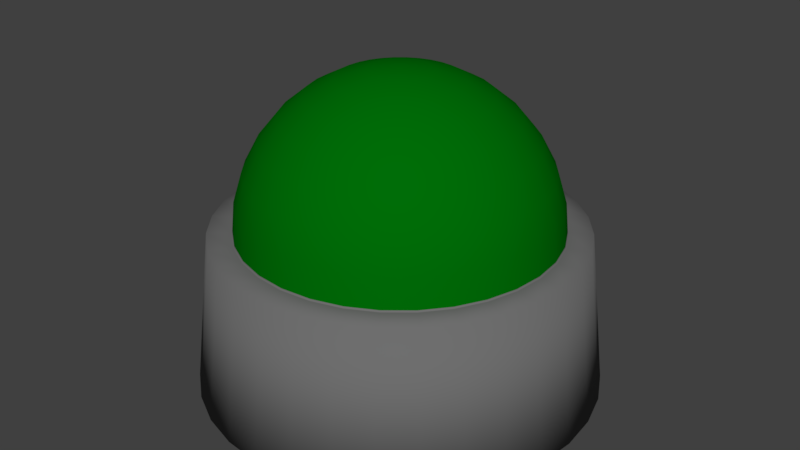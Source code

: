 # Source: LED.blend  (saved by Blender 2.78.0; exported with 4.5.12 LTS)
import bpy
from mathutils import Matrix  # noqa: F401  (used for matrix-valued properties, if any)

bpy.ops.wm.read_factory_settings(use_empty=True)
scene = bpy.context.scene
scene.name = 'Scene'

# ---- collections
col_collection_1 = bpy.data.collections.new('Collection 1'); scene.collection.children.link(col_collection_1)

# ---- materials (node trees are filled in below, after node groups)
mat_led_on = bpy.data.materials.new('LED on')
mat_led_on.alpha_threshold = 0.0
mat_led_on.use_transparent_shadow = False
mat_led_on.diffuse_color = (0.02473, 0.65, 0.0, 1.0)
mat_led_on.roughness = 0.5
mat_led_off = bpy.data.materials.new('LED off')
mat_led_off.alpha_threshold = 0.0
mat_led_off.use_transparent_shadow = False
mat_led_off.diffuse_color = (0.0, 0.1523, 0.002276, 1.0)
mat_led_off.roughness = 0.5
mat_led_base = bpy.data.materials.new('LED base')
mat_led_base.alpha_threshold = 0.0
mat_led_base.use_transparent_shadow = False
mat_led_base.diffuse_color = (0.1574, 0.1574, 0.1574, 1.0)
mat_led_base.roughness = 0.5

# ---- material node trees

# ---- world
world_world = bpy.data.worlds.new('World'); scene.world = world_world
world_world.color = (0.05088, 0.05088, 0.05088)
world_world.use_sun_shadow = False
world_world.sun_shadow_jitter_overblur = 0.0
world_world.cycles.sampling_method = 'MANUAL'

# ---- meshes
me_sphere = bpy.data.meshes.new('Sphere')
me_sphere.from_pydata([(0.03806, 0.1913, 0.9808), (0.07466, 0.3753, 0.9239), (0.1084, 0.5449, 0.8315), (0.1379, 0.6935, 0.7071), (0.1622, 0.8155, 0.5556), (0.1802, 0.9061, 0.3827), (0.1913, 0.9619, 0.1951), (0.1951, 0.9808, 7.55e-08), (0.07466, 0.1802, 0.9808), (0.1464, 0.3536, 0.9239), (0.2126, 0.5133, 0.8315), (0.2706, 0.6533, 0.7071), (0.3182, 0.7682, 0.5556), (0.3536, 0.8536, 0.3827), (0.3753, 0.9061, 0.1951), (0.3827, 0.9239, 7.55e-08), (0.1084, 0.1622, 0.9808), (0.2126, 0.3182, 0.9239), (0.3087, 0.4619, 0.8315), (0.3928, 0.5879, 0.7071), (0.4619, 0.6913, 0.5556), (0.5133, 0.7682, 0.3827), (0.5449, 0.8155, 0.1951), (0.5556, 0.8315, 7.55e-08), (0.1379, 0.1379, 0.9808), (0.2706, 0.2706, 0.9239), (0.3928, 0.3928, 0.8315), (0.5, 0.5, 0.7071), (0.5879, 0.5879, 0.5556), (0.6533, 0.6533, 0.3827), (0.6935, 0.6935, 0.1951), (0.7071, 0.7071, 7.55e-08), (0.1622, 0.1084, 0.9808), (0.3182, 0.2126, 0.9239), (0.4619, 0.3087, 0.8315), (0.5879, 0.3928, 0.7071), (0.6913, 0.4619, 0.5556), (0.7682, 0.5133, 0.3827), (0.8155, 0.5449, 0.1951), (0.8315, 0.5556, 7.55e-08), (0.1802, 0.07466, 0.9808), (0.3536, 0.1464, 0.9239), (0.5133, 0.2126, 0.8315), (0.6533, 0.2706, 0.7071), (0.7682, 0.3182, 0.5556), (0.8536, 0.3536, 0.3827), (0.9061, 0.3753, 0.1951), (0.9239, 0.3827, 7.55e-08), (0.1913, 0.03806, 0.9808), (0.3753, 0.07466, 0.9239), (0.5449, 0.1084, 0.8315), (0.6935, 0.1379, 0.7071), (0.8155, 0.1622, 0.5556), (0.9061, 0.1802, 0.3827), (0.9619, 0.1913, 0.1951), (0.9808, 0.1951, 7.55e-08), (0.1951, -3.266e-07, 0.9808), (0.3827, -3.192e-07, 0.9239), (0.5556, -3.117e-07, 0.8315), (0.7071, -3.192e-07, 0.7071), (0.8315, -3.341e-07, 0.5556), (0.9239, -2.745e-07, 0.3827), (0.9808, -3.937e-07, 0.1951), (1.0, -3.788e-07, 7.55e-08), (0.1913, -0.03806, 0.9808), (0.3753, -0.07466, 0.9239), (0.5449, -0.1084, 0.8315), (0.6935, -0.138, 0.7071), (0.8155, -0.1622, 0.5556), (0.9061, -0.1802, 0.3827), (0.9619, -0.1913, 0.1951), (0.9808, -0.1951, 7.55e-08), (0.1802, -0.07466, 0.9808), (0.3536, -0.1464, 0.9239), (0.5133, -0.2126, 0.8315), (0.6533, -0.2706, 0.7071), (0.7682, -0.3182, 0.5556), (0.8536, -0.3536, 0.3827), (0.9061, -0.3753, 0.1951), (0.9239, -0.3827, 7.55e-08), (0.1622, -0.1084, 0.9808), (0.3182, -0.2126, 0.9239), (0.4619, -0.3087, 0.8315), (0.5879, -0.3928, 0.7071), (0.6913, -0.4619, 0.5556), (0.7682, -0.5133, 0.3827), (0.8155, -0.5449, 0.1951), (0.8315, -0.5556, 7.55e-08), (0.1379, -0.138, 0.9808), (0.2706, -0.2706, 0.9239), (0.3928, -0.3928, 0.8315), (0.5, -0.5, 0.7071), (0.5879, -0.5879, 0.5556), (0.6533, -0.6533, 0.3827), (0.6935, -0.6935, 0.1951), (0.7071, -0.7071, 7.55e-08), (0.1084, -0.1622, 0.9808), (0.2126, -0.3182, 0.9239), (0.3087, -0.4619, 0.8315), (0.3928, -0.5879, 0.7071), (0.4619, -0.6913, 0.5556), (0.5133, -0.7682, 0.3827), (0.5449, -0.8155, 0.1951), (0.5556, -0.8315, 7.55e-08), (0.07466, -0.1802, 0.9808), (0.1464, -0.3536, 0.9239), (0.2126, -0.5133, 0.8315), (0.2706, -0.6533, 0.7071), (0.3182, -0.7682, 0.5556), (0.3536, -0.8536, 0.3827), (0.3753, -0.9061, 0.1951), (0.3827, -0.9239, 7.55e-08), (0.03806, -0.1913, 0.9808), (0.07466, -0.3753, 0.9239), (0.1084, -0.5449, 0.8315), (0.1379, -0.6935, 0.7071), (0.1622, -0.8155, 0.5556), (0.1802, -0.9061, 0.3827), (0.1913, -0.9619, 0.1951), (0.1951, -0.9808, 7.55e-08), (-7.212e-09, -0.1951, 0.9808), (4.122e-08, -0.3827, 0.9239), (2.632e-08, -0.5556, 0.8315), (-2.584e-08, -0.7071, 0.7071), (-8.544e-08, -0.8315, 0.5556), (6.357e-08, -0.9239, 0.3827), (-8.544e-08, -0.9808, 0.1951), (-1.003e-07, -1.0, 7.55e-08), (-0.03806, -0.1913, 0.9808), (-0.07466, -0.3753, 0.9239), (-0.1084, -0.5449, 0.8315), (-0.1379, -0.6935, 0.7071), (-0.1622, -0.8155, 0.5556), (-0.1802, -0.9061, 0.3827), (-0.1913, -0.9619, 0.1951), (-0.1951, -0.9808, 7.55e-08), (-0.07466, -0.1802, 0.9808), (-0.1464, -0.3536, 0.9239), (-0.2126, -0.5133, 0.8315), (-0.2706, -0.6533, 0.7071), (-0.3182, -0.7682, 0.5556), (-0.3536, -0.8536, 0.3827), (-0.3753, -0.9061, 0.1951), (-0.3827, -0.9239, 7.55e-08), (-1.81e-07, -5.968e-07, 1.0), (-0.1084, -0.1622, 0.9808), (-0.2126, -0.3182, 0.9239), (-0.3087, -0.4619, 0.8315), (-0.3928, -0.5879, 0.7071), (-0.4619, -0.6913, 0.5556), (-0.5133, -0.7682, 0.3827), (-0.5449, -0.8155, 0.1951), (-0.5556, -0.8315, 7.55e-08), (-0.1379, -0.138, 0.9808), (-0.2706, -0.2706, 0.9239), (-0.3928, -0.3928, 0.8315), (-0.5, -0.5, 0.7071), (-0.5879, -0.5879, 0.5556), (-0.6533, -0.6533, 0.3827), (-0.6935, -0.6935, 0.1951), (-0.7071, -0.7071, 7.55e-08), (-0.1622, -0.1084, 0.9808), (-0.3182, -0.2126, 0.9239), (-0.4619, -0.3087, 0.8315), (-0.5879, -0.3928, 0.7071), (-0.6913, -0.4619, 0.5556), (-0.7682, -0.5133, 0.3827), (-0.8155, -0.5449, 0.1951), (-0.8315, -0.5556, 7.55e-08), (-0.1802, -0.07466, 0.9808), (-0.3536, -0.1464, 0.9239), (-0.5133, -0.2126, 0.8315), (-0.6533, -0.2706, 0.7071), (-0.7682, -0.3182, 0.5556), (-0.8536, -0.3536, 0.3827), (-0.9061, -0.3753, 0.1951), (-0.9239, -0.3827, 7.55e-08), (-0.1913, -0.03806, 0.9808), (-0.3753, -0.07466, 0.9239), (-0.5449, -0.1084, 0.8315), (-0.6935, -0.1379, 0.7071), (-0.8155, -0.1622, 0.5556), (-0.9061, -0.1802, 0.3827), (-0.9619, -0.1913, 0.1951), (-0.9808, -0.1951, 7.55e-08), (-0.1951, -3.117e-07, 0.9808), (-0.3827, -2.819e-07, 0.9239), (-0.5556, -2.819e-07, 0.8315), (-0.7071, -1.851e-07, 0.7071), (-0.8315, -1.404e-07, 0.5556), (-0.9239, -3.192e-07, 0.3827), (-0.9808, -9.567e-08, 0.1951), (-1.0, -1.404e-07, 7.55e-08), (-0.1913, 0.03806, 0.9808), (-0.3753, 0.07466, 0.9239), (-0.5449, 0.1084, 0.8315), (-0.6935, 0.1379, 0.7071), (-0.8155, 0.1622, 0.5556), (-0.9061, 0.1802, 0.3827), (-0.9619, 0.1913, 0.1951), (-0.9808, 0.1951, 7.55e-08), (-0.1802, 0.07466, 0.9808), (-0.3536, 0.1464, 0.9239), (-0.5133, 0.2126, 0.8315), (-0.6533, 0.2706, 0.7071), (-0.7682, 0.3182, 0.5556), (-0.8536, 0.3536, 0.3827), (-0.9061, 0.3753, 0.1951), (-0.9239, 0.3827, 7.55e-08), (-0.1622, 0.1084, 0.9808), (-0.3182, 0.2126, 0.9239), (-0.4619, 0.3087, 0.8315), (-0.5879, 0.3928, 0.7071), (-0.6913, 0.4619, 0.5556), (-0.7682, 0.5133, 0.3827), (-0.8155, 0.5449, 0.1951), (-0.8315, 0.5556, 7.55e-08), (-0.1379, 0.1379, 0.9808), (-0.2706, 0.2706, 0.9239), (-0.3928, 0.3928, 0.8315), (-0.5, 0.5, 0.7071), (-0.5879, 0.5879, 0.5556), (-0.6533, 0.6533, 0.3827), (-0.6935, 0.6935, 0.1951), (-0.7071, 0.7071, 7.55e-08), (-0.1084, 0.1622, 0.9808), (-0.2126, 0.3182, 0.9239), (-0.3087, 0.4619, 0.8315), (-0.3928, 0.5879, 0.7071), (-0.4619, 0.6913, 0.5556), (-0.5133, 0.7682, 0.3827), (-0.5449, 0.8155, 0.1951), (-0.5556, 0.8315, 7.55e-08), (-0.07466, 0.1802, 0.9808), (-0.1464, 0.3536, 0.9239), (-0.2126, 0.5133, 0.8315), (-0.2706, 0.6533, 0.7071), (-0.3182, 0.7682, 0.5556), (-0.3536, 0.8536, 0.3827), (-0.3753, 0.9061, 0.1951), (-0.3827, 0.9239, 7.55e-08), (-0.03806, 0.1913, 0.9808), (-0.07466, 0.3753, 0.9239), (-0.1084, 0.5449, 0.8315), (-0.1379, 0.6935, 0.7071), (-0.1622, 0.8155, 0.5556), (-0.1802, 0.9061, 0.3827), (-0.1913, 0.9619, 0.1951), (-0.1951, 0.9808, 7.55e-08), (3.749e-08, 0.1951, 0.9808), (7.847e-08, 0.3827, 0.9239), (1.083e-07, 0.5556, 0.8315), (1.53e-07, 0.7071, 0.7071), (2.722e-07, 0.8315, 0.5556), (6.357e-08, 0.9239, 0.3827), (2.573e-07, 0.9808, 0.1951), (2.722e-07, 1.0, 7.55e-08), (0.2253, 1.133, 7.55e-08), (0.442, 1.067, 7.55e-08), (0.6417, 0.9603, 7.55e-08), (0.8167, 0.8167, 7.55e-08), (0.9603, 0.6417, 7.55e-08), (1.067, 0.442, 7.55e-08), (1.133, 0.2253, 7.55e-08), (1.155, -3.875e-07, 7.55e-08), (1.133, -0.2253, 7.55e-08), (1.067, -0.442, 7.55e-08), (0.9603, -0.6417, 7.55e-08), (0.8167, -0.8167, 7.55e-08), (0.6417, -0.9603, 7.55e-08), (0.442, -1.067, 7.55e-08), (0.2253, -1.133, 7.55e-08), (-1.376e-07, -1.155, 7.55e-08), (-0.2253, -1.133, 7.55e-08), (-0.442, -1.067, 7.55e-08), (-0.6417, -0.9603, 7.55e-08), (-0.8167, -0.8167, 7.55e-08), (-0.9603, -0.6417, 7.55e-08), (-1.067, -0.442, 7.55e-08), (-1.133, -0.2253, 7.55e-08), (-1.155, -1.122e-07, 7.55e-08), (-1.133, 0.2253, 7.55e-08), (-1.067, 0.442, 7.55e-08), (-0.9603, 0.6417, 7.55e-08), (-0.8167, 0.8167, 7.55e-08), (-0.6417, 0.9603, 7.55e-08), (-0.442, 1.067, 7.55e-08), (-0.2253, 1.133, 7.55e-08), (2.927e-07, 1.155, 7.55e-08), (0.2479, 1.246, -1.0), (0.4862, 1.174, -1.0), (0.7059, 1.056, -1.0), (0.8984, 0.8984, -1.0), (1.056, 0.7059, -1.0), (1.174, 0.4862, -1.0), (1.246, 0.2479, -1.0), (1.271, -3.924e-07, -1.0), (1.246, -0.2479, -1.0), (1.174, -0.4862, -1.0), (1.056, -0.7059, -1.0), (0.8984, -0.8984, -1.0), (0.7059, -1.056, -1.0), (0.4862, -1.174, -1.0), (0.2479, -1.246, -1.0), (-1.7e-07, -1.271, -1.0), (-0.2479, -1.246, -1.0), (-0.4862, -1.174, -1.0), (-0.7059, -1.056, -1.0), (-0.8984, -0.8984, -1.0), (-1.056, -0.7059, -1.0), (-1.174, -0.4862, -1.0), (-1.246, -0.2479, -1.0), (-1.27, -8.949e-08, -1.0), (-1.246, 0.2479, -1.0), (-1.174, 0.4862, -1.0), (-1.056, 0.7059, -1.0), (-0.8984, 0.8984, -1.0), (-0.7059, 1.056, -1.0), (-0.4862, 1.174, -1.0), (-0.2479, 1.246, -1.0), (3.033e-07, 1.27, -1.0), (6.667e-08, -5.96e-07, -1.0), (-1.008, -1.39e-07, 7.55e-08), (-0.9884, 0.1966, 7.55e-08), (-0.1966, -0.9884, 7.55e-08), (-0.3856, -0.931, 7.55e-08), (0.931, -0.3856, 7.55e-08), (0.8379, -0.5599, 7.55e-08), (-0.8379, 0.5599, 7.55e-08), (-0.7126, 0.7126, 7.55e-08), (0.5599, 0.8379, 7.55e-08), (0.7126, 0.7126, 7.55e-08), (2.732e-07, 1.008, 7.55e-08), (0.1966, 0.9884, 7.55e-08), (-0.5599, 0.8379, 7.55e-08), (-0.3856, 0.931, 7.55e-08), (-0.7126, -0.7126, 7.55e-08), (-0.8379, -0.5599, 7.55e-08), (0.8379, 0.5599, 7.55e-08), (0.931, 0.3856, 7.55e-08), (-0.931, 0.3856, 7.55e-08), (-0.5599, -0.8379, 7.55e-08), (0.7126, -0.7126, 7.55e-08), (0.5599, -0.8379, 7.55e-08), (0.3856, 0.931, 7.55e-08), (-0.931, -0.3856, 7.55e-08), (-0.9884, -0.1966, 7.55e-08), (-0.1966, 0.9884, 7.55e-08), (0.3856, -0.931, 7.55e-08), (0.1966, -0.9884, 7.55e-08), (-1.022e-07, -1.008, 7.55e-08), (0.9884, 0.1966, 7.55e-08), (1.008, -3.792e-07, 7.55e-08), (0.9884, -0.1966, 7.55e-08), (0.1949, 0.9798, 0.009755), (0.3823, 0.923, 0.009755), (0.555, 0.8307, 0.009755), (0.7064, 0.7064, 0.009755), (0.8307, 0.555, 0.009755), (0.923, 0.3823, 0.009755), (0.9798, 0.1949, 0.009755), (0.999, -3.795e-07, 0.009755), (0.9798, -0.1949, 0.009755), (0.923, -0.3823, 0.009755), (0.8307, -0.555, 0.009755), (0.7064, -0.7064, 0.009755), (0.555, -0.8307, 0.009755), (0.3823, -0.923, 0.009755), (0.1949, -0.9798, 0.009755), (-9.96e-08, -0.999, 0.009755), (-0.1949, -0.9798, 0.009755), (-0.3823, -0.923, 0.009755), (-0.555, -0.8307, 0.009755), (-0.7064, -0.7064, 0.009755), (-0.8307, -0.555, 0.009755), (-0.923, -0.3823, 0.009755), (-0.9798, -0.1949, 0.009755), (-0.999, -1.381e-07, 0.009755), (-0.9798, 0.1949, 0.009755), (-0.923, 0.3823, 0.009755), (-0.8307, 0.555, 0.009755), (-0.7064, 0.7064, 0.009755), (-0.555, 0.8307, 0.009755), (-0.3823, 0.923, 0.009755), (-0.1949, 0.9798, 0.009755), (2.714e-07, 0.999, 0.009755)], [], [(385, 255, 6, 354), (249, 144, 0), (250, 249, 0, 1), (251, 250, 1, 2), (252, 251, 2, 3), (253, 252, 3, 4), (254, 253, 4, 5), (255, 254, 5, 6), (6, 5, 13, 14), (354, 6, 14, 355), (0, 144, 8), (1, 0, 8, 9), (2, 1, 9, 10), (3, 2, 10, 11), (4, 3, 11, 12), (5, 4, 12, 13), (10, 9, 17, 18), (11, 10, 18, 19), (12, 11, 19, 20), (13, 12, 20, 21), (14, 13, 21, 22), (355, 14, 22, 356), (8, 144, 16), (9, 8, 16, 17), (22, 21, 29, 30), (356, 22, 30, 357), (16, 144, 24), (17, 16, 24, 25), (18, 17, 25, 26), (19, 18, 26, 27), (20, 19, 27, 28), (21, 20, 28, 29), (27, 26, 34, 35), (28, 27, 35, 36), (29, 28, 36, 37), (30, 29, 37, 38), (357, 30, 38, 358), (24, 144, 32), (25, 24, 32, 33), (26, 25, 33, 34), (358, 38, 46, 359), (32, 144, 40), (33, 32, 40, 41), (34, 33, 41, 42), (35, 34, 42, 43), (36, 35, 43, 44), (37, 36, 44, 45), (38, 37, 45, 46), (44, 43, 51, 52), (45, 44, 52, 53), (46, 45, 53, 54), (359, 46, 54, 360), (40, 144, 48), (41, 40, 48, 49), (42, 41, 49, 50), (43, 42, 50, 51), (48, 144, 56), (49, 48, 56, 57), (50, 49, 57, 58), (51, 50, 58, 59), (52, 51, 59, 60), (53, 52, 60, 61), (54, 53, 61, 62), (360, 54, 62, 361), (60, 59, 67, 68), (61, 60, 68, 69), (62, 61, 69, 70), (361, 62, 70, 362), (56, 144, 64), (57, 56, 64, 65), (58, 57, 65, 66), (59, 58, 66, 67), (65, 64, 72, 73), (66, 65, 73, 74), (67, 66, 74, 75), (68, 67, 75, 76), (69, 68, 76, 77), (70, 69, 77, 78), (362, 70, 78, 363), (64, 144, 72), (77, 76, 84, 85), (78, 77, 85, 86), (363, 78, 86, 364), (72, 144, 80), (73, 72, 80, 81), (74, 73, 81, 82), (75, 74, 82, 83), (76, 75, 83, 84), (81, 80, 88, 89), (82, 81, 89, 90), (83, 82, 90, 91), (84, 83, 91, 92), (85, 84, 92, 93), (86, 85, 93, 94), (364, 86, 94, 365), (80, 144, 88), (93, 92, 100, 101), (94, 93, 101, 102), (365, 94, 102, 366), (88, 144, 96), (89, 88, 96, 97), (90, 89, 97, 98), (91, 90, 98, 99), (92, 91, 99, 100), (98, 97, 105, 106), (99, 98, 106, 107), (100, 99, 107, 108), (101, 100, 108, 109), (102, 101, 109, 110), (366, 102, 110, 367), (96, 144, 104), (97, 96, 104, 105), (110, 109, 117, 118), (367, 110, 118, 368), (104, 144, 112), (105, 104, 112, 113), (106, 105, 113, 114), (107, 106, 114, 115), (108, 107, 115, 116), (109, 108, 116, 117), (115, 114, 122, 123), (116, 115, 123, 124), (117, 116, 124, 125), (118, 117, 125, 126), (368, 118, 126, 369), (112, 144, 120), (113, 112, 120, 121), (114, 113, 121, 122), (369, 126, 134, 370), (120, 144, 128), (121, 120, 128, 129), (122, 121, 129, 130), (123, 122, 130, 131), (124, 123, 131, 132), (125, 124, 132, 133), (126, 125, 133, 134), (131, 130, 138, 139), (132, 131, 139, 140), (133, 132, 140, 141), (134, 133, 141, 142), (370, 134, 142, 371), (128, 144, 136), (129, 128, 136, 137), (130, 129, 137, 138), (371, 142, 151, 372), (136, 144, 145), (137, 136, 145, 146), (138, 137, 146, 147), (139, 138, 147, 148), (140, 139, 148, 149), (141, 140, 149, 150), (142, 141, 150, 151), (149, 148, 156, 157), (150, 149, 157, 158), (151, 150, 158, 159), (372, 151, 159, 373), (145, 144, 153), (146, 145, 153, 154), (147, 146, 154, 155), (148, 147, 155, 156), (153, 144, 161), (154, 153, 161, 162), (155, 154, 162, 163), (156, 155, 163, 164), (157, 156, 164, 165), (158, 157, 165, 166), (159, 158, 166, 167), (373, 159, 167, 374), (165, 164, 172, 173), (166, 165, 173, 174), (167, 166, 174, 175), (374, 167, 175, 375), (161, 144, 169), (162, 161, 169, 170), (163, 162, 170, 171), (164, 163, 171, 172), (170, 169, 177, 178), (171, 170, 178, 179), (172, 171, 179, 180), (173, 172, 180, 181), (174, 173, 181, 182), (175, 174, 182, 183), (375, 175, 183, 376), (169, 144, 177), (182, 181, 189, 190), (183, 182, 190, 191), (376, 183, 191, 377), (177, 144, 185), (178, 177, 185, 186), (179, 178, 186, 187), (180, 179, 187, 188), (181, 180, 188, 189), (187, 186, 194, 195), (188, 187, 195, 196), (189, 188, 196, 197), (190, 189, 197, 198), (191, 190, 198, 199), (377, 191, 199, 378), (185, 144, 193), (186, 185, 193, 194), (199, 198, 206, 207), (378, 199, 207, 379), (193, 144, 201), (194, 193, 201, 202), (195, 194, 202, 203), (196, 195, 203, 204), (197, 196, 204, 205), (198, 197, 205, 206), (203, 202, 210, 211), (204, 203, 211, 212), (205, 204, 212, 213), (206, 205, 213, 214), (207, 206, 214, 215), (379, 207, 215, 380), (201, 144, 209), (202, 201, 209, 210), (215, 214, 222, 223), (380, 215, 223, 381), (209, 144, 217), (210, 209, 217, 218), (211, 210, 218, 219), (212, 211, 219, 220), (213, 212, 220, 221), (214, 213, 221, 222), (220, 219, 227, 228), (221, 220, 228, 229), (222, 221, 229, 230), (223, 222, 230, 231), (381, 223, 231, 382), (217, 144, 225), (218, 217, 225, 226), (219, 218, 226, 227), (382, 231, 239, 383), (225, 144, 233), (226, 225, 233, 234), (227, 226, 234, 235), (228, 227, 235, 236), (229, 228, 236, 237), (230, 229, 237, 238), (231, 230, 238, 239), (236, 235, 243, 244), (237, 236, 244, 245), (238, 237, 245, 246), (239, 238, 246, 247), (383, 239, 247, 384), (233, 144, 241), (234, 233, 241, 242), (235, 234, 242, 243), (384, 247, 255, 385), (241, 144, 249), (242, 241, 249, 250), (243, 242, 250, 251), (244, 243, 251, 252), (245, 244, 252, 253), (246, 245, 253, 254), (247, 246, 254, 255), (322, 323, 281, 280), (324, 325, 274, 273), (326, 327, 267, 266), (328, 329, 284, 283), (330, 331, 260, 259), (332, 333, 257, 288), (334, 335, 286, 285), (336, 337, 277, 276), (338, 339, 262, 261), (340, 328, 283, 282), (341, 336, 276, 275), (342, 343, 269, 268), (344, 330, 259, 258), (345, 346, 279, 278), (347, 332, 288, 287), (329, 334, 285, 284), (348, 349, 271, 270), (327, 342, 268, 267), (331, 338, 261, 260), (337, 345, 278, 277), (350, 324, 273, 272), (351, 352, 264, 263), (343, 348, 270, 269), (339, 351, 263, 262), (335, 347, 287, 286), (346, 322, 280, 279), (353, 326, 266, 265), (349, 350, 272, 271), (323, 340, 282, 281), (325, 341, 275, 274), (352, 353, 265, 264), (333, 344, 258, 257), (271, 272, 304, 303), (258, 259, 291, 290), (285, 286, 318, 317), (272, 273, 305, 304), (259, 260, 292, 291), (286, 287, 319, 318), (273, 274, 306, 305), (260, 261, 293, 292), (287, 288, 320, 319), (274, 275, 307, 306), (261, 262, 294, 293), (288, 257, 289, 320), (275, 276, 308, 307), (262, 263, 295, 294), (276, 277, 309, 308), (263, 264, 296, 295), (277, 278, 310, 309), (264, 265, 297, 296), (278, 279, 311, 310), (265, 266, 298, 297), (279, 280, 312, 311), (266, 267, 299, 298), (280, 281, 313, 312), (267, 268, 300, 299), (281, 282, 314, 313), (268, 269, 301, 300), (282, 283, 315, 314), (269, 270, 302, 301), (283, 284, 316, 315), (270, 271, 303, 302), (257, 258, 290, 289), (284, 285, 317, 316), (320, 321, 319), (318, 319, 321), (317, 318, 321), (316, 317, 321), (315, 316, 321), (314, 315, 321), (313, 314, 321), (312, 313, 321), (311, 312, 321), (311, 321, 310), (309, 310, 321), (309, 321, 308), (307, 308, 321), (306, 307, 321), (305, 306, 321), (304, 305, 321), (303, 304, 321), (302, 303, 321), (301, 302, 321), (300, 301, 321), (299, 300, 321), (298, 299, 321), (298, 321, 297), (296, 297, 321), (296, 321, 295), (294, 295, 321), (293, 294, 321), (292, 293, 321), (291, 292, 321), (290, 291, 321), (289, 290, 321), (320, 289, 321), (7, 15, 344, 333), (63, 71, 353, 352), (143, 152, 341, 325), (200, 208, 340, 323), (119, 127, 350, 349), (71, 79, 326, 353), (184, 192, 322, 346), (240, 248, 347, 335), (47, 55, 351, 339), (103, 111, 348, 343), (55, 63, 352, 351), (127, 135, 324, 350), (168, 176, 345, 337), (31, 39, 338, 331), (87, 95, 342, 327), (111, 119, 349, 348), (224, 232, 334, 329), (248, 256, 332, 347), (176, 184, 346, 345), (15, 23, 330, 344), (95, 103, 343, 342), (152, 160, 336, 341), (208, 216, 328, 340), (39, 47, 339, 338), (160, 168, 337, 336), (232, 240, 335, 334), (256, 7, 333, 332), (23, 31, 331, 330), (216, 224, 329, 328), (79, 87, 327, 326), (135, 143, 325, 324), (192, 200, 323, 322), (248, 384, 385, 256), (240, 383, 384, 248), (232, 382, 383, 240), (224, 381, 382, 232), (216, 380, 381, 224), (208, 379, 380, 216), (200, 378, 379, 208), (192, 377, 378, 200), (184, 376, 377, 192), (176, 375, 376, 184), (168, 374, 375, 176), (160, 373, 374, 168), (152, 372, 373, 160), (143, 371, 372, 152), (135, 370, 371, 143), (127, 369, 370, 135), (119, 368, 369, 127), (111, 367, 368, 119), (103, 366, 367, 111), (95, 365, 366, 103), (87, 364, 365, 95), (79, 363, 364, 87), (71, 362, 363, 79), (63, 361, 362, 71), (55, 360, 361, 63), (47, 359, 360, 55), (39, 358, 359, 47), (31, 357, 358, 39), (23, 356, 357, 31), (15, 355, 356, 23), (7, 354, 355, 15), (256, 385, 354, 7)])
me_sphere.polygons.foreach_set('use_smooth', [True] * 416)
me_sphere.polygons.foreach_set('material_index', [1, 1, 1, 1, 1, 1, 1, 1, 1, 1, 1, 1, 1, 1, 1, 1, 1, 1, 1, 1, 1, 1, 1, 1, 1, 1, 1, 1, 1, 1, 1, 1, 1, 1, 1, 1, 1, 1, 1, 1, 1, 1, 1, 1, 1, 1, 1, 1, 1, 1, 1, 1, 1, 1, 1, 1, 1, 1, 1, 1, 1, 1, 1, 1, 1, 1, 1, 1, 1, 1, 1, 1, 1, 1, 1, 1, 1, 1, 1, 1, 1, 1, 1, 1, 1, 1, 1, 1, 1, 1, 1, 1, 1, 1, 1, 1, 1, 1, 1, 1, 1, 1, 1, 1, 1, 1, 1, 1, 1, 1, 1, 1, 1, 1, 1, 1, 1, 1, 1, 1, 1, 1, 1, 1, 1, 1, 1, 1, 1, 1, 1, 1, 1, 1, 1, 1, 1, 1, 1, 1, 1, 1, 1, 1, 1, 1, 1, 1, 1, 1, 1, 1, 1, 1, 1, 1, 1, 1, 1, 1, 1, 1, 1, 1, 1, 1, 1, 1, 1, 1, 1, 1, 1, 1, 1, 1, 1, 1, 1, 1, 1, 1, 1, 1, 1, 1, 1, 1, 1, 1, 1, 1, 1, 1, 1, 1, 1, 1, 1, 1, 1, 1, 1, 1, 1, 1, 1, 1, 1, 1, 1, 1, 1, 1, 1, 1, 1, 1, 1, 1, 1, 1, 1, 1, 1, 1, 1, 1, 1, 1, 1, 1, 1, 1, 1, 1, 1, 1, 1, 1, 1, 1, 1, 1, 1, 1, 1, 1, 1, 1, 1, 1, 1, 1, 1, 1, 2, 2, 2, 2, 2, 2, 2, 2, 2, 2, 2, 2, 2, 2, 2, 2, 2, 2, 2, 2, 2, 2, 2, 2, 2, 2, 2, 2, 2, 2, 2, 2, 2, 2, 2, 2, 2, 2, 2, 2, 2, 2, 2, 2, 2, 2, 2, 2, 2, 2, 2, 2, 2, 2, 2, 2, 2, 2, 2, 2, 2, 2, 2, 2, 2, 2, 2, 2, 2, 2, 2, 2, 2, 2, 2, 2, 2, 2, 2, 2, 2, 2, 2, 2, 2, 2, 2, 2, 2, 2, 2, 2, 2, 2, 2, 2, 2, 2, 2, 2, 2, 2, 2, 2, 2, 2, 2, 2, 2, 2, 2, 2, 2, 2, 2, 2, 2, 2, 2, 2, 2, 2, 2, 2, 2, 2, 2, 2, 2, 2, 2, 2, 2, 2, 2, 2, 2, 2, 2, 2, 2, 2, 2, 2, 2, 2, 2, 2, 2, 2, 2, 2, 2, 2, 2, 2, 2, 2, 2, 2])
me_sphere.materials.append(mat_led_on)
me_sphere.materials.append(mat_led_off)
me_sphere.materials.append(mat_led_base)
me_sphere.use_remesh_preserve_volume = False
me_sphere.use_remesh_preserve_attributes = False
me_sphere.use_mirror_vertex_groups = False
me_sphere.update()

# ---- objects
ob_sphere = bpy.data.objects.new('Sphere', me_sphere)

# ---- transforms, parenting, visibility, modifiers, constraints
ob_sphere.location = (0.0, 0.0, 0.0)
ob_sphere.lineart.crease_threshold = 0.0

# ---- collection membership
col_collection_1.objects.link(ob_sphere)

# ---- scene / render settings (as saved in the file)
scene.frame_start = 1; scene.frame_end = 250; scene.frame_set(1)
scene.render.engine = 'BLENDER_EEVEE_NEXT'
scene.render.resolution_percentage = 50
scene.render.dither_intensity = 0.0
scene.cycles.use_denoising = False
scene.cycles.samples = 128
scene.cycles.sampling_pattern = 'TABULATED_SOBOL'
scene.cycles.light_sampling_threshold = 0.0
scene.cycles.use_adaptive_sampling = False
scene.cycles.use_light_tree = False
scene.cycles.blur_glossy = 0.0
scene.cycles.sample_clamp_indirect = 0.0
scene.view_settings.view_transform = 'Standard'
bpy.context.view_layer.update()

# ---- added for rendering (the .blend has no active camera and no usable light): camera, sun
cam_auto = bpy.data.cameras.new('AutoCamera')
cam_auto.lens = 50.0
cam_auto.sensor_width = 36.0
cam_auto.clip_end = 1000.0
ob_auto_camera = bpy.data.objects.new('AutoCamera', cam_auto)
scene.collection.objects.link(ob_auto_camera)
ob_auto_camera.location = (3.80507, -4.56608, 3.04405)
ob_auto_camera.rotation_euler = (1.09748, -7.21219e-08, 0.694738)
scene.camera = ob_auto_camera
light_auto_sun = bpy.data.lights.new('AutoSun', 'SUN')
light_auto_sun.energy = 3.0
light_auto_sun.angle = 0.0523599
ob_auto_sun = bpy.data.objects.new('AutoSun', light_auto_sun)
scene.collection.objects.link(ob_auto_sun)
ob_auto_sun.rotation_euler = (0.872665, 0.174533, 0.523599)
bpy.context.view_layer.update()
